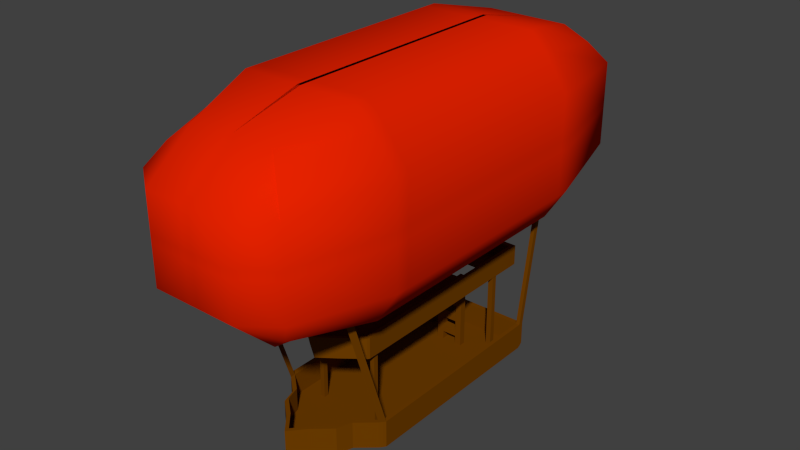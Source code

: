 # Source: BanditZeppelin.blend  (saved by Blender 2.64.0; exported with 4.5.12 LTS)
import bpy
from mathutils import Matrix  # noqa: F401  (used for matrix-valued properties, if any)

bpy.ops.wm.read_factory_settings(use_empty=True)
scene = bpy.context.scene
scene.name = 'Scene'

# ---- collections
col_collection_1 = bpy.data.collections.new('Collection 1'); scene.collection.children.link(col_collection_1)

# ---- materials (node trees are filled in below, after node groups)
mat_zeppelinwood = bpy.data.materials.new('ZeppelinWood')
mat_zeppelinwood.alpha_threshold = 0.0
mat_zeppelinwood.use_transparent_shadow = False
mat_zeppelinwood.diffuse_color = (0.1626, 0.04933, 0.0, 1.0)
mat_zeppelinwood.roughness = 0.5
mat_zeppelinwood.line_color = (0.0, 0.0, 0.0, 1.0)
mat_zeppelinskin = bpy.data.materials.new('ZeppelinSkin')
mat_zeppelinskin.alpha_threshold = 0.0
mat_zeppelinskin.use_transparent_shadow = False
mat_zeppelinskin.roughness = 0.5
mat_zeppelinskin.line_color = (0.0, 0.0, 0.0, 1.0)
mat_banditzep = bpy.data.materials.new('BanditZep')
mat_banditzep.alpha_threshold = 0.0
mat_banditzep.use_transparent_shadow = False
mat_banditzep.diffuse_color = (0.8, 0.01637, 0.0, 1.0)
mat_banditzep.roughness = 0.5
mat_banditzep.line_color = (0.0, 0.0, 0.0, 1.0)

# ---- material node trees

# ---- world
world_world = bpy.data.worlds.new('World'); scene.world = world_world
world_world.color = (0.05088, 0.05088, 0.05088)
world_world.use_sun_shadow = False
world_world.sun_shadow_jitter_overblur = 0.0
world_world.cycles.sampling_method = 'MANUAL'
world_world.cycles.sample_map_resolution = 256

# ---- meshes
me_cube = bpy.data.meshes.new('Cube')
me_cube.from_pydata([(30.31, 107.3, 146.6), (31.24, -90.81, 146.2), (30.56, 110.8, 82.47), (31.16, -93.91, 83.18), (38.23, 66.8, 74.59), (38.23, 7.901, 74.59), (38.23, -51.0, 74.59), (36.76, -98.32, 93.83), (36.76, -98.32, 114.4), (36.76, -98.32, 135.0), (37.85, -51.0, 153.7), (37.85, 7.901, 153.7), (37.85, 66.8, 153.7), (35.64, 117.9, 135.0), (35.64, 117.9, 114.4), (35.64, 117.9, 93.83), (21.02, -89.87, 74.89), (21.02, -85.35, 154.0), (21.02, 105.1, 74.12), (21.02, 101.0, 154.6), (48.29, 66.8, 90.25), (48.29, 66.8, 114.4), (48.29, 66.8, 138.6), (48.29, 7.901, 90.25), (48.29, 7.901, 114.4), (48.29, 7.901, 138.6), (48.29, -51.0, 90.25), (48.29, -51.0, 114.4), (48.29, -51.0, 138.6), (21.02, -109.9, 93.83), (21.02, -109.9, 114.4), (21.02, -109.9, 135.0), (21.02, 125.7, 93.83), (21.02, 125.7, 114.4), (21.02, 125.7, 135.0), (29.16, 66.8, 162.8), (-0.412, 66.8, 162.8), (29.16, 7.901, 162.8), (-0.412, 7.901, 162.8), (29.16, -51.0, 162.8), (-0.412, -51.0, 162.8), (1.253, 66.8, 66.06), (18.72, 66.8, 66.06), (1.253, 7.901, 66.06), (18.72, 7.901, 66.06), (1.253, -51.0, 66.06), (18.72, -51.0, 66.06), (-29.48, 107.3, 145.0), (-29.79, -90.81, 145.3), (-29.13, 110.8, 82.47), (-29.88, -93.91, 82.58), (-37.4, 66.8, 74.59), (-37.4, 7.901, 74.59), (-37.4, -51.0, 74.59), (-35.93, -98.32, 93.83), (-35.93, -98.32, 114.4), (-35.93, -98.32, 135.0), (-37.02, -51.0, 153.7), (-37.02, 7.901, 153.7), (-37.02, 66.8, 153.7), (-34.8, 117.9, 135.0), (-34.8, 117.9, 114.4), (-34.8, 117.9, 93.83), (-20.18, -89.87, 74.89), (0.4161, -89.87, 74.89), (0.4161, -85.35, 154.0), (-20.18, -85.35, 154.0), (0.4161, 105.1, 74.12), (-20.18, 105.1, 74.12), (-20.18, 101.0, 154.6), (0.4161, 101.0, 154.6), (-47.45, 66.8, 90.25), (-47.45, 66.8, 114.4), (-47.45, 66.8, 138.6), (-47.45, 7.901, 90.25), (-47.45, 7.901, 114.4), (-47.45, 7.901, 138.6), (-47.45, -51.0, 90.25), (-47.45, -51.0, 114.4), (-47.45, -51.0, 138.6), (-20.18, -109.9, 93.83), (-20.18, -109.9, 114.4), (-20.18, -109.9, 135.0), (0.4161, -109.9, 93.83), (0.4161, -109.9, 114.4), (0.4161, -109.9, 135.0), (0.4161, 125.7, 93.83), (0.4161, 125.7, 114.4), (0.4161, 125.7, 135.0), (-20.18, 125.7, 93.83), (-20.18, 125.7, 114.4), (-20.18, 125.7, 135.0), (-28.32, 66.8, 162.8), (1.244, 66.8, 162.8), (-28.32, 7.901, 162.8), (1.244, 7.901, 162.8), (-28.32, -51.0, 162.8), (1.244, -51.0, 162.8), (1.423, 66.8, 66.06), (-17.89, 66.8, 66.06), (1.423, 7.901, 66.06), (-17.89, 7.901, 66.06), (1.423, -51.0, 66.06), (-17.89, -51.0, 66.06), (-18.48, -34.56, 39.33), (-19.11, 43.57, 39.33), (18.35, 43.57, 39.33), (17.73, -34.56, 39.33), (-18.48, -34.56, 41.33), (-19.11, 43.57, 41.33), (18.35, 43.57, 41.33), (17.73, -34.56, 41.33), (-8.539, 43.57, 41.33), (7.783, 43.57, 41.33), (7.783, 43.57, 39.33), (-8.539, 43.57, 39.33), (7.783, -42.07, 41.33), (-8.539, -42.07, 41.33), (-8.539, -42.07, 39.33), (7.783, -42.07, 39.33), (-0.3781, 43.57, 41.33), (-0.3781, 43.57, 39.33), (-0.3781, -48.02, 41.33), (-0.3781, -48.02, 39.33), (18.35, 74.01, 41.33), (-19.11, 74.01, 41.33), (18.35, 74.01, 39.33), (-19.11, 74.01, 39.33), (-19.11, 58.79, 39.33), (-8.539, 58.79, 39.33), (-19.11, 58.79, 41.33), (-8.539, 58.79, 41.33), (18.35, 58.79, 41.33), (18.35, 58.79, 39.33), (7.783, 58.79, 39.33), (7.783, 58.79, 41.33), (-8.539, 74.01, 39.33), (7.783, 74.01, 39.33), (7.783, 74.01, 41.33), (-8.539, 74.01, 41.33), (9.127, 58.79, 39.33), (9.127, 58.79, 41.33), (9.127, 74.01, 39.33), (9.127, 74.01, 41.33), (16.37, 43.57, 41.33), (16.37, -35.4, 39.33), (16.37, 43.57, 39.33), (16.37, -35.4, 41.33), (16.37, 74.01, 41.33), (16.37, 58.79, 41.33), (16.37, 58.79, 39.33), (16.37, 74.01, 39.33), (18.35, 71.61, 41.33), (7.783, 71.61, 39.33), (-17.13, 71.68, 41.33), (-17.13, 71.68, 39.33), (-17.13, 74.01, 39.33), (-17.13, 58.79, 41.33), (-17.13, 58.79, 39.33), (-17.13, 74.01, 41.33), (16.37, 71.61, 41.33), (16.37, 71.61, 39.33), (-8.539, -40.12, 41.33), (7.783, -40.12, 41.33), (7.783, -40.12, 39.33), (-8.539, -40.12, 39.33), (-8.539, 71.68, 39.33), (-19.11, 71.68, 41.33), (9.127, 71.68, 41.33), (9.127, 71.68, 39.33), (18.35, -33.44, 39.33), (18.35, -33.44, 41.33), (-19.11, -33.44, 39.33), (-19.11, -33.44, 41.33), (16.37, -33.44, 41.33), (16.37, -33.44, 39.33), (-0.3781, -46.06, 41.33), (-0.3781, -46.06, 39.33), (7.783, 71.61, 41.33), (18.35, 71.61, 39.33), (-8.539, 71.68, 41.33), (-19.11, 71.68, 39.33), (-17.13, -35.4, 39.33), (-17.13, 43.57, 41.33), (-17.13, -35.4, 41.33), (-17.13, 43.57, 39.33), (-17.13, -33.44, 39.33), (-17.13, -33.44, 41.33), (-18.48, -34.56, 49.62), (-19.11, 43.57, 49.62), (18.35, 43.57, 49.62), (17.73, -34.56, 49.62), (7.783, -42.07, 49.62), (-8.539, -42.07, 49.62), (-0.3781, -48.02, 49.62), (18.35, 74.01, 49.62), (-19.11, 74.01, 49.62), (-19.11, 58.79, 49.62), (18.35, 58.79, 49.62), (7.783, 74.01, 49.62), (-8.539, 74.01, 49.62), (9.127, 74.01, 49.62), (16.37, 43.57, 49.62), (16.37, -35.4, 49.62), (16.37, 74.01, 49.62), (16.37, 58.79, 49.62), (18.35, 71.61, 49.62), (-17.13, 71.68, 49.62), (-17.13, 58.79, 49.62), (-17.13, 74.01, 49.62), (16.37, 71.61, 49.62), (-8.539, -40.12, 49.62), (7.783, -40.12, 49.62), (-19.11, 71.68, 49.62), (9.127, 71.68, 49.62), (18.35, -33.44, 49.62), (-19.11, -33.44, 49.62), (16.37, -33.44, 49.62), (-0.3781, -46.06, 49.62), (7.783, 71.61, 49.62), (-8.539, 71.68, 49.62), (-17.13, 43.57, 49.62), (-17.13, -35.4, 49.62), (-17.13, -33.44, 49.62), (26.73, -35.28, -1.0), (26.73, -35.28, 1.0), (26.73, 65.42, 1.0), (26.73, 65.42, -1.0), (-1.335e-05, -68.03, 1.0), (7.629e-06, 68.03, 1.0), (-1.907e-06, -68.03, -1.0), (5.722e-06, 66.77, -0.2689), (28.73, 66.77, -0.2689), (27.79, -36.62, -1.0), (-27.44, -36.59, -1.0), (-28.73, 66.77, -0.2689), (28.73, 68.03, 1.0), (27.79, -36.62, 1.0), (-27.44, -36.59, 1.0), (-28.73, 68.03, 1.0), (-28.73, 65.42, -1.0), (-28.73, -35.28, -1.0), (28.73, -35.28, -1.0), (28.73, 65.42, -1.0), (-28.73, 65.42, 1.0), (-28.73, -35.28, 1.0), (28.73, -35.28, 1.0), (28.73, 65.42, 1.0), (26.73, 66.77, -0.2689), (26.73, -37.88, -1.0), (26.73, 68.03, 1.0), (26.73, -37.88, 1.0), (3.179e-06, 65.42, -1.0), (6.358e-07, -65.42, -1.0), (-6.358e-06, -65.42, 1.0), (6.358e-07, 65.42, 1.0), (-26.11, -37.88, 1.0), (-26.11, 68.03, 1.0), (-26.11, -37.88, -1.0), (-26.11, 66.77, -0.2689), (-26.11, -35.28, 1.0), (-26.11, -35.28, -1.0), (-26.11, 65.42, -1.0), (-26.11, 65.42, 1.0), (-28.73, 6.866e-05, -1.0), (28.73, -1.526e-05, -1.0), (-28.73, 3.815e-05, 1.0), (28.73, -0.0001221, 1.0), (1.907e-06, 4.578e-05, -1.0), (-2.861e-06, -2.289e-05, 1.0), (26.73, -0.0001144, 1.0), (26.73, -7.629e-06, -1.0), (-26.11, 3.052e-05, 1.0), (-26.11, 6.104e-05, -1.0), (-26.11, 3.052e-05, 12.48), (26.73, -0.0001144, 12.48), (28.73, -0.0001221, 12.48), (-28.73, 3.815e-05, 12.48), (-26.11, 65.42, 12.48), (-26.11, -35.28, 12.48), (-26.11, 68.03, 12.48), (-26.11, -37.88, 12.48), (28.73, 65.42, 12.48), (28.73, -35.28, 12.48), (-28.73, -35.28, 12.48), (-28.73, 65.42, 12.48), (-28.73, 68.03, 12.48), (-27.44, -36.59, 12.48), (27.79, -36.62, 12.48), (28.73, 68.03, 12.48), (7.629e-06, 68.03, 12.48), (-1.335e-05, -68.03, 12.48), (26.73, 65.42, 12.48), (26.73, -35.28, 12.48), (6.358e-07, 65.42, 12.48), (-6.358e-06, -65.42, 12.48), (26.73, -37.88, 12.48), (26.73, 68.03, 12.48), (28.73, 38.67, -1.0), (28.73, 49.53, -1.0), (28.73, 38.67, 1.0), (28.73, 49.53, 1.0), (-1.699e-06, 46.26, 1.0), (-5.364e-07, 49.53, 1.0), (26.73, 38.67, -1.0), (26.73, 49.53, -1.0), (-26.11, 38.67, -1.0), (-26.11, 49.53, -1.0), (-28.73, 38.67, -1.0), (-28.73, 49.53, -1.0), (-28.73, 38.67, 1.0), (-28.73, 49.53, 1.0), (2.325e-06, 38.67, -1.0), (2.757e-06, 49.53, -1.0), (26.73, 38.67, 1.0), (26.73, 49.53, 1.0), (-26.11, 38.67, 1.0), (-26.11, 49.53, 1.0), (-28.73, 38.67, 12.48), (-28.73, 49.53, 12.48), (28.73, 38.67, 12.48), (28.73, 49.53, 12.48), (-26.11, 38.67, 12.48), (-26.11, 49.53, 12.48), (26.73, 38.67, 12.48), (26.73, 49.53, 12.48), (-6.847, 65.42, 1.0), (-6.847, -57.52, 1.0), (-6.847, -60.12, 1.0), (-6.847, -60.12, -1.0), (-6.847, 66.77, -0.2689), (-6.847, 68.03, 1.0), (-6.847, 65.42, -1.0), (-6.847, -57.52, -1.0), (-6.847, -8.885e-06, 1.0), (-6.847, 4.978e-05, -1.0), (-6.847, -57.52, 12.48), (-6.847, 65.42, 12.48), (-6.847, 68.03, 12.48), (-6.847, -60.12, 12.48), (-6.847, 49.53, 1.0), (-6.847, 46.26, 1.0), (-6.847, 49.53, -1.0), (-6.847, 38.67, -1.0), (7.06, -60.06, -1.0), (7.06, -60.06, 1.0), (7.06, 68.03, 1.0), (7.06, 66.77, -0.2689), (7.06, 46.26, 1.0), (7.06, 49.53, 1.0), (7.06, -60.06, 12.48), (7.06, 68.03, 12.48), (7.06, 65.42, 1.0), (7.06, -57.46, 1.0), (7.06, 65.42, -1.0), (7.06, -57.46, -1.0), (7.06, 65.42, 12.48), (7.06, -57.46, 12.48), (7.06, 3.167e-05, -1.0), (7.06, -4.707e-05, 1.0), (7.06, 38.67, -1.0), (7.06, 49.53, -1.0), (3.887, 66.77, -0.2689), (3.887, 68.03, 1.0), (3.887, -63.64, 1.0), (3.887, -63.64, -1.0), (3.887, -61.04, -1.0), (3.887, 65.42, -1.0), (3.887, -61.04, 1.0), (3.887, 65.42, 1.0), (3.887, 3.801e-05, -1.0), (3.887, -61.04, 12.48), (3.887, 65.42, 12.48), (3.887, 68.03, 12.48), (3.887, -63.64, 12.48), (3.887, 49.53, -1.0), (3.887, 38.67, -1.0), (3.887, 46.26, 1.0), (3.887, 49.53, 1.0), (3.887, -3.62e-05, 1.0), (-3.424, 65.42, 1.0), (-3.424, -61.47, 1.0), (-3.424, -64.07, 1.0), (-3.424, -64.07, -1.0), (-3.424, 66.77, -0.2689), (-3.424, 68.03, 1.0), (-3.424, 65.42, -1.0), (-3.424, -61.47, -1.0), (-3.424, -1.589e-05, 1.0), (-3.424, -61.47, 12.48), (-3.424, 65.42, 12.48), (-3.424, 68.03, 12.48), (-3.424, -64.07, 12.48), (-3.424, 49.53, 1.0), (-3.424, 46.26, 1.0), (-3.424, 4.778e-05, -1.0), (-3.424, 49.53, -1.0), (-3.424, 38.67, -1.0), (3.887, 46.26, 22.29), (3.887, 46.26, 26.55), (3.887, 46.26, 30.81), (3.887, 46.26, 35.07), (-3.424, 49.53, 22.29), (-3.424, 49.53, 26.55), (-3.424, 49.53, 30.81), (-3.424, 49.53, 35.07), (7.06, 46.26, 18.03), (7.06, 46.26, 13.77), (7.06, 46.26, 9.516), (7.06, 46.26, 5.258), (4.339, 46.36, 26.55), (4.339, 46.36, 22.29), (4.339, 49.35, 26.55), (4.339, 49.35, 22.29), (7.06, 49.53, 35.07), (7.06, 49.53, 30.81), (7.06, 49.53, 26.55), (7.06, 49.53, 22.29), (-6.847, 46.26, 18.03), (-6.847, 46.26, 13.77), (-6.847, 46.26, 9.516), (-6.847, 46.26, 5.258), (7.06, 49.53, 18.03), (7.06, 49.53, 13.77), (7.06, 49.53, 9.516), (7.06, 49.53, 5.258), (7.06, 46.26, 35.07), (7.06, 46.26, 30.81), (7.06, 46.26, 26.55), (7.06, 46.26, 22.29), (-3.424, 46.26, 39.32), (-3.424, 49.53, 39.32), (3.887, 49.53, 39.32), (3.887, 46.26, 39.32), (3.887, 49.53, 22.29), (3.887, 49.53, 26.55), (3.887, 49.53, 30.81), (3.887, 49.53, 35.07), (3.887, 46.26, 5.258), (3.887, 46.26, 9.516), (3.887, 46.26, 13.77), (3.887, 46.26, 18.03), (-6.847, 46.26, 35.07), (-6.847, 46.26, 30.81), (-6.847, 46.26, 26.55), (-6.847, 46.26, 22.29), (-6.847, 49.53, 22.29), (-6.847, 49.53, 26.55), (-6.847, 49.53, 30.81), (-6.847, 49.53, 35.07), (-6.847, 49.53, 5.258), (-6.847, 49.53, 9.516), (-6.847, 49.53, 13.77), (-6.847, 49.53, 18.03), (3.887, 49.53, 5.258), (3.887, 49.53, 9.516), (3.887, 49.53, 13.77), (3.887, 49.53, 18.03), (5.162, 49.35, 9.516), (5.162, 49.35, 5.258), (5.162, 46.36, 9.516), (5.162, 46.36, 5.258), (5.049, 46.36, 35.07), (5.049, 46.36, 30.81), (5.049, 49.35, 35.07), (5.049, 49.35, 30.81), (-3.424, 46.26, 22.29), (-3.424, 46.26, 26.55), (-3.424, 46.26, 30.81), (-3.424, 46.26, 35.07), (-3.424, 46.26, 5.258), (-3.424, 46.26, 9.516), (-3.424, 46.26, 13.77), (-3.424, 46.26, 18.03), (7.06, 49.53, 39.32), (7.06, 46.26, 39.32), (-6.847, 46.26, 39.32), (-6.847, 49.53, 39.32), (-3.424, 49.53, 5.258), (-3.424, 49.53, 9.516), (-3.424, 49.53, 13.77), (-3.424, 49.53, 18.03), (4.402, 49.35, 18.03), (4.402, 49.35, 13.77), (4.402, 46.36, 18.03), (4.402, 46.36, 13.77), (-26.11, -56.2, 75.99), (-26.11, -58.8, 75.99), (28.73, -56.2, 75.99), (-28.73, -56.2, 75.99), (-27.44, -57.51, 75.99), (27.79, -57.55, 75.99), (26.73, -56.2, 75.99), (26.73, -58.8, 75.99), (-26.11, 76.63, 76.61), (-26.11, 79.23, 76.61), (28.73, 76.63, 76.61), (-28.73, 76.63, 76.61), (-28.73, 79.23, 76.61), (28.73, 79.23, 76.61), (26.73, 76.63, 76.61), (26.73, 79.23, 76.61), (13.51, 58.79, 41.33), (10.65, 58.79, 41.33), (13.51, 58.79, 39.33), (10.65, 58.79, 39.33), (13.51, 43.57, 41.33), (10.65, 43.57, 41.33), (13.51, -37.62, 39.33), (10.65, -39.84, 39.33), (13.51, 43.57, 39.33), (10.65, 43.57, 39.33), (13.51, -37.62, 41.33), (10.65, -39.84, 41.33), (13.51, 74.01, 41.33), (10.65, 74.01, 41.33), (13.51, 74.01, 39.33), (10.65, 74.01, 39.33), (13.51, -35.67, 41.33), (10.65, -37.89, 41.33), (10.65, -37.89, 39.33), (13.51, -35.67, 39.33), (13.51, 71.61, 41.33), (10.65, 71.61, 41.33), (13.51, 71.61, 39.33), (10.65, 71.61, 39.33), (13.51, -37.62, 49.62), (10.65, -39.84, 49.62), (13.51, 74.01, 49.62), (10.65, 74.01, 49.62), (13.51, -35.67, 49.62), (10.65, -37.89, 49.62), (13.51, 71.61, 49.62), (10.65, 71.61, 49.62), (-19.11, -27.83, 41.33), (-19.11, -25.47, 41.33), (18.35, -27.83, 39.33), (18.35, -25.47, 39.33), (-17.13, -25.47, 39.33), (-17.13, -27.83, 39.33), (-8.539, -28.23, 41.33), (-8.539, -25.67, 41.33), (7.783, -28.23, 39.33), (7.783, -25.67, 39.33), (-8.539, -28.23, 39.33), (-8.539, -25.67, 39.33), (7.783, -28.23, 41.33), (7.783, -25.67, 41.33), (-19.11, -27.83, 39.33), (-19.11, -25.47, 39.33), (18.35, -27.83, 41.33), (18.35, -25.47, 41.33), (16.37, -27.83, 41.33), (16.37, -25.47, 41.33), (-0.3781, -28.6, 41.33), (-0.3781, -25.85, 41.33), (-0.3781, -28.6, 39.33), (-0.3781, -25.85, 39.33), (15.66, -27.83, 39.33), (15.66, -25.47, 39.33), (-17.13, -25.47, 41.33), (-17.13, -27.83, 41.33), (-19.11, -27.83, 49.62), (-19.11, -25.47, 49.62), (18.35, -27.83, 49.62), (18.35, -25.47, 49.62), (16.37, -27.83, 49.62), (16.37, -25.47, 49.62), (-17.13, -25.47, 49.62), (-17.13, -27.83, 49.62), (13.51, -25.53, 41.33), (13.51, -27.96, 41.33), (10.65, -25.6, 41.33), (10.65, -28.1, 41.33), (10.65, -25.6, 39.33), (10.65, -28.1, 39.33), (13.51, -25.53, 39.33), (13.51, -27.96, 39.33), (-14.82, 58.79, 41.33), (-14.82, 58.79, 39.33), (-14.82, -35.24, 39.33), (-14.82, 71.68, 41.33), (-14.82, 71.68, 39.33), (-14.82, 74.01, 41.33), (-14.82, 74.01, 39.33), (-14.82, -37.19, 39.33), (-14.82, -37.19, 41.33), (-14.82, 43.57, 39.33), (-14.82, 43.57, 41.33), (-14.82, -35.24, 41.33), (-14.82, 71.68, 49.62), (-14.82, 74.01, 49.62), (-14.82, -37.19, 49.62), (-14.82, -35.24, 49.62), (-14.82, -27.94, 39.33), (-14.82, -25.52, 39.33), (-14.82, -27.94, 41.33), (-14.82, -25.52, 41.33), (15.66, -25.47, 0.0617), (15.66, -27.83, 0.0617), (-17.13, -27.83, 0.0617), (-17.13, -25.47, 0.0617), (-14.82, -25.52, 0.0617), (-14.82, -27.94, 0.0617), (13.51, -27.96, 0.0617), (13.51, -25.53, 0.0617), (15.59, -6.866e-05, 1.0), (18.21, -9.155e-05, 1.0), (15.59, 49.53, 1.0), (18.21, 49.53, 1.0), (15.59, 43.73, 1.0), (18.21, 41.2, 1.0), (15.59, -52.67, -1.0), (18.21, -45.27, -1.0), (15.59, 68.03, 1.0), (18.21, 68.03, 1.0), (15.59, 66.77, -0.2689), (18.21, 66.77, -0.2689), (15.59, -52.67, 1.0), (18.21, -45.27, 1.0), (15.59, -52.67, 12.48), (18.21, -45.27, 12.48), (15.59, 68.03, 12.48), (18.21, 68.03, 12.48), (15.59, 65.42, 1.0), (18.21, 65.42, 1.0), (15.59, 65.42, -1.0), (18.21, 65.42, -1.0), (15.59, -50.07, -1.0), (18.21, -42.67, -1.0), (15.59, -50.07, 1.0), (18.21, -42.67, 1.0), (15.59, 65.42, 12.48), (18.21, 65.42, 12.48), (15.59, 1.907e-05, -1.0), (18.21, 5.722e-06, -1.0), (15.59, -50.07, 12.48), (18.21, -42.67, 12.48), (15.59, 38.67, -1.0), (18.21, 38.67, -1.0), (15.59, 49.53, -1.0), (18.21, 49.53, -1.0), (28.73, 56.15, -1.0), (28.73, 58.81, -1.0), (28.73, 56.15, 1.0), (28.73, 58.81, 1.0), (-2.384e-07, 56.15, 1.0), (2.384e-07, 58.81, 1.0), (26.73, 56.15, -1.0), (26.73, 58.81, -1.0), (-26.11, 56.15, -1.0), (-26.11, 58.81, -1.0), (-28.73, 56.15, -1.0), (-28.73, 58.81, -1.0), (-28.73, 56.15, 1.0), (-28.73, 58.81, 1.0), (2.861e-06, 56.15, -1.0), (3.099e-06, 58.81, -1.0), (26.73, 56.15, 1.0), (26.73, 58.81, 1.0), (-26.11, 56.15, 1.0), (-26.11, 58.81, 1.0), (-28.73, 56.15, 12.48), (-28.73, 58.81, 12.48), (28.73, 56.15, 12.48), (28.73, 58.81, 12.48), (-26.11, 56.15, 12.48), (-26.11, 58.81, 12.48), (26.73, 56.15, 12.48), (26.73, 58.81, 12.48), (-6.847, 58.81, 1.0), (-6.847, 56.15, 1.0), (-6.847, 56.15, -1.0), (-6.847, 58.81, -1.0), (7.06, 58.81, 1.0), (7.06, 56.15, 1.0), (7.06, 56.15, -1.0), (7.06, 58.81, -1.0), (3.887, 58.81, 1.0), (3.887, 56.15, 1.0), (3.887, 56.15, -1.0), (3.887, 58.81, -1.0), (-3.424, 58.81, 1.0), (-3.424, 56.15, 1.0), (-3.424, 56.15, -1.0), (-3.424, 58.81, -1.0), (18.21, 56.15, -1.0), (18.21, 58.81, -1.0), (15.59, 56.15, -1.0), (15.59, 58.81, -1.0), (18.21, 58.81, 1.0), (18.21, 56.15, 1.0), (15.59, 58.81, 1.0), (15.59, 56.15, 1.0), (-15.32, 5.341e-05, -1.0), (-17.64, 5.722e-05, -1.0), (-15.32, 49.53, -1.0), (-17.64, 49.53, -1.0), (-15.32, 38.67, -1.0), (-17.64, 38.67, -1.0), (-15.32, 65.42, 1.0), (-17.64, 65.42, 1.0), (-15.32, -50.11, 1.0), (-17.64, -42.69, 1.0), (-15.32, -52.71, 1.0), (-17.64, -45.29, 1.0), (-15.32, -52.71, -1.0), (-17.64, -45.29, -1.0), (-15.32, 66.77, -0.2689), (-17.64, 66.77, -0.2689), (-15.32, 68.03, 1.0), (-17.64, 68.03, 1.0), (-15.32, 65.42, -1.0), (-17.64, 65.42, -1.0), (-15.32, -50.11, -1.0), (-17.64, -42.69, -1.0), (-15.32, 3.815e-06, 1.0), (-17.64, 1.717e-05, 1.0), (-15.32, -50.11, 12.48), (-17.64, -42.69, 12.48), (-15.32, 65.42, 12.48), (-17.64, 65.42, 12.48), (-15.32, 68.03, 12.48), (-17.64, 68.03, 12.48), (-15.32, -52.71, 12.48), (-17.64, -45.29, 12.48), (-15.32, 49.53, 1.0), (-17.64, 49.53, 1.0), (-15.32, 43.73, 1.0), (-17.64, 41.2, 1.0), (-17.64, 58.81, 1.0), (-15.32, 58.81, 1.0), (-17.64, 56.15, 1.0), (-15.32, 56.15, 1.0), (-15.32, 58.81, -1.0), (-17.64, 58.81, -1.0), (-15.32, 56.15, -1.0), (-17.64, 56.15, -1.0), (18.21, 58.81, 40.65), (18.21, 56.15, 40.65), (15.59, 58.81, 40.65), (15.59, 56.15, 40.65), (-17.64, 58.81, 40.65), (-15.32, 58.81, 40.65), (-17.64, 56.15, 40.65), (-15.32, 56.15, 40.65), (38.23, -44.66, 74.59), (37.85, -44.66, 153.7), (48.29, -44.66, 90.25), (48.29, -44.66, 114.4), (48.29, -44.66, 138.6), (29.16, -44.66, 162.8), (-0.412, -44.66, 162.8), (1.253, -44.66, 66.06), (18.72, -44.66, 66.06), (18.72, 60.87, 66.06), (1.253, 60.87, 66.06), (-0.412, 60.87, 162.8), (29.16, 60.87, 162.8), (48.29, 60.87, 138.6), (48.29, 60.87, 114.4), (48.29, 60.87, 90.25), (37.85, 60.87, 153.7), (38.23, 60.87, 74.59), (36.76, -98.32, 112.6), (35.64, 117.9, 112.6), (48.29, 66.8, 111.7), (48.29, 7.901, 111.7), (48.29, -51.0, 111.7), (21.02, -109.9, 112.6), (0.4161, -109.9, 112.6), (0.4161, 125.7, 112.6), (21.02, 125.7, 112.6), (-35.93, -98.32, 112.6), (-34.8, 117.9, 112.6), (-47.45, 66.8, 111.7), (-47.45, 7.901, 111.7), (-47.45, -51.0, 111.7), (-20.18, -109.9, 112.6), (-20.18, 125.7, 112.6), (48.29, -44.66, 111.7), (48.29, 60.87, 111.7), (48.29, 60.87, 116.7), (48.29, -44.66, 116.7), (-20.18, 125.7, 116.4), (-20.18, -109.9, 116.4), (-47.45, -51.0, 116.7), (-47.45, 7.901, 116.7), (0.4161, 125.7, 116.4), (0.4161, -109.9, 116.4), (21.02, -109.9, 116.4), (48.29, -51.0, 116.7), (-47.45, 66.8, 116.7), (-34.8, 117.9, 116.4), (-35.93, -98.32, 116.4), (21.02, 125.7, 116.4), (48.29, 7.901, 116.7), (48.29, 66.8, 116.7), (35.64, 117.9, 116.4), (36.76, -98.32, 116.4), (-37.4, 60.74, 74.59), (-37.02, 60.74, 153.7), (-47.45, 60.74, 90.25), (-47.45, 60.74, 114.4), (-47.45, 60.74, 138.6), (-28.32, 60.74, 162.8), (1.244, 60.74, 162.8), (1.423, 60.74, 66.06), (-17.89, 60.74, 66.06), (-47.45, 60.74, 111.7), (-47.45, 60.74, 116.7), (-37.4, -44.71, 74.59), (-37.02, -44.71, 153.7), (-47.45, -44.71, 90.25), (-47.45, -44.71, 114.4), (-47.45, -44.71, 138.6), (-28.32, -44.71, 162.8), (1.244, -44.71, 162.8), (1.423, -44.71, 66.06), (-17.89, -44.71, 66.06), (-47.45, -44.71, 111.7), (-47.45, -44.71, 116.7), (2.793, -89.87, 74.89), (2.793, -85.35, 154.0), (2.793, 105.1, 74.12), (2.793, 101.0, 154.6), (2.793, -109.9, 93.83), (2.793, -109.9, 114.4), (2.793, -109.9, 135.0), (2.793, 125.7, 93.83), (2.793, 125.7, 114.4), (2.793, 125.7, 135.0), (3.0, 66.8, 162.8), (3.0, 7.901, 162.8), (3.0, -51.0, 162.8), (2.084, 66.8, 66.06), (2.084, 7.901, 66.06), (2.084, -51.0, 66.06), (3.0, -44.66, 162.8), (2.084, -44.66, 66.06), (3.0, 60.87, 162.8), (2.084, 60.87, 66.06), (2.793, -109.9, 112.6), (2.793, 125.7, 112.6), (2.793, -109.9, 116.4), (2.793, 125.7, 116.4), (-1.534, -44.71, 66.06), (-1.713, -44.71, 162.8), (-1.534, 60.74, 66.06), (-1.713, 60.74, 162.8), (-1.644, -109.9, 116.4), (-1.644, 125.7, 116.4), (-1.644, 125.7, 112.6), (-1.644, -109.9, 112.6), (-1.644, 101.0, 154.6), (-1.644, 105.1, 74.12), (-1.644, -85.35, 154.0), (-1.644, -89.87, 74.89), (-1.644, 125.7, 93.83), (-1.644, -109.9, 135.0), (-1.644, -109.9, 114.4), (-1.644, -109.9, 93.83), (-1.534, -51.0, 66.06), (-1.534, 7.901, 66.06), (-1.534, 66.8, 66.06), (-1.713, -51.0, 162.8), (-1.713, 7.901, 162.8), (-1.713, 66.8, 162.8), (-1.644, 125.7, 135.0), (-1.644, 125.7, 114.4)], [], [(28, 10, 1, 9), (34, 19, 0, 13), (46, 6, 3, 16), (13, 0, 12, 22), (759, 762, 11, 25), (750, 747, 10, 28), (2, 15, 20, 4), (765, 14, 21, 766), (798, 13, 22, 797), (763, 761, 23, 5), (781, 760, 24, 767), (782, 759, 25, 796), (746, 748, 26, 6), (780, 749, 27, 768), (783, 750, 28, 791), (6, 26, 7, 3), (768, 27, 8, 764), (791, 28, 9, 799), (9, 1, 17, 31), (828, 823, 65, 85), (3, 7, 29, 16), (764, 8, 30, 769), (799, 9, 31, 790), (822, 826, 83, 64), (842, 827, 84, 770), (844, 828, 85, 789), (831, 825, 19, 34), (824, 829, 32, 18), (843, 830, 33, 772), (845, 831, 34, 795), (18, 32, 15, 2), (772, 33, 14, 765), (795, 34, 13, 798), (0, 19, 35, 12), (825, 70, 36, 832), (762, 758, 37, 11), (840, 757, 38, 833), (747, 751, 39, 10), (838, 752, 40, 834), (10, 39, 17, 1), (834, 40, 65, 823), (18, 2, 4, 42), (755, 763, 5, 44), (754, 746, 6, 46), (824, 18, 42, 835), (841, 755, 44, 836), (839, 754, 46, 837), (837, 46, 16, 822), (79, 56, 48, 57), (91, 60, 47, 69), (103, 63, 50, 53), (60, 73, 59, 47), (804, 76, 58, 801), (815, 79, 57, 812), (49, 51, 71, 62), (774, 775, 72, 61), (793, 792, 73, 60), (800, 52, 74, 802), (809, 776, 75, 803), (810, 787, 76, 804), (811, 53, 77, 813), (820, 777, 78, 814), (821, 786, 79, 815), (53, 50, 54, 77), (777, 773, 55, 78), (786, 794, 56, 79), (56, 82, 66, 48), (859, 85, 65, 856), (50, 63, 80, 54), (773, 778, 81, 55), (794, 785, 82, 56), (857, 64, 83, 861), (853, 770, 84, 860), (850, 789, 85, 859), (868, 91, 69, 854), (855, 68, 89, 858), (852, 779, 90, 869), (851, 784, 91, 868), (68, 49, 62, 89), (779, 774, 61, 90), (784, 793, 60, 91), (47, 59, 92, 69), (854, 867, 93, 70), (801, 58, 94, 805), (849, 866, 95, 806), (812, 57, 96, 816), (847, 865, 97, 817), (57, 48, 66, 96), (865, 856, 65, 97), (68, 99, 51, 49), (808, 101, 52, 800), (819, 103, 53, 811), (855, 864, 99, 68), (848, 863, 101, 808), (846, 862, 103, 819), (862, 857, 63, 103), (535, 109, 105, 549), (152, 179, 126, 124), (171, 111, 107, 170), (184, 108, 104, 182), (559, 146, 106, 537), (515, 138, 199, 529), (167, 130, 197, 213), (120, 113, 114, 121), (513, 116, 119, 509), (122, 117, 118, 123), (595, 587, 115, 545), (557, 121, 114, 543), (572, 507, 113, 547), (555, 120, 112, 541), (112, 120, 121, 115), (116, 122, 123, 119), (545, 115, 121, 557), (547, 113, 120, 555), (148, 124, 126, 151), (130, 128, 105, 109), (150, 133, 106, 146), (155, 181, 127, 156), (173, 108, 188, 216), (583, 139, 136, 584), (135, 134, 114, 113), (140, 141, 131, 129), (519, 163, 212, 531), (167, 181, 128, 130), (185, 105, 128, 158), (112, 115, 129, 131), (147, 111, 191, 203), (161, 179, 133, 150), (110, 106, 133, 132), (533, 219, 178, 523), (168, 169, 142, 143), (178, 153, 134, 135), (166, 136, 142, 169), (143, 142, 136, 139), (576, 510, 146, 559), (111, 147, 145, 107), (569, 223, 187, 561), (514, 148, 151, 516), (504, 150, 146, 510), (130, 109, 189, 197), (506, 144, 149, 502), (524, 161, 150, 504), (597, 588, 183, 560), (118, 165, 177, 123), (508, 521, 175, 145), (581, 180, 220, 590), (585, 580, 165, 118), (207, 208, 157, 154), (204, 195, 124, 148), (591, 200, 139, 583), (550, 171, 170, 536), (125, 127, 181, 167), (219, 199, 138, 178), (551, 110, 190, 565), (123, 177, 164, 119), (581, 154, 157, 578), (108, 173, 172, 104), (145, 175, 170, 107), (549, 105, 185, 538), (125, 159, 156, 127), (198, 190, 110, 132), (587, 185, 158, 579), (159, 125, 196, 209), (132, 133, 179, 152), (516, 151, 161, 524), (158, 128, 181, 155), (582, 155, 156, 584), (502, 149, 160, 522), (141, 140, 169, 168), (104, 172, 186, 182), (586, 184, 182, 585), (578, 157, 183, 588), (160, 149, 205, 210), (141, 168, 180, 131), (579, 158, 155, 582), (129, 166, 169, 140), (138, 137, 153, 178), (151, 126, 179, 161), (568, 221, 189, 563), (208, 197, 189, 221), (210, 206, 195, 204), (207, 213, 197, 208), (202, 190, 198, 205), (214, 201, 200, 220), (565, 190, 202, 567), (532, 210, 204, 528), (222, 223, 216, 188), (191, 215, 217, 203), (192, 212, 218, 194), (527, 531, 212, 192), (209, 196, 213, 207), (194, 218, 211, 193), (205, 198, 206, 210), (592, 593, 223, 222), (591, 209, 207, 590), (586, 117, 193, 592), (208, 221, 183, 157), (593, 211, 162, 589), (176, 162, 211, 218), (202, 205, 149, 144), (563, 189, 109, 535), (214, 220, 180, 168), (567, 202, 144, 553), (222, 188, 108, 184), (206, 198, 132, 152), (200, 201, 143, 139), (527, 192, 116, 513), (215, 191, 111, 171), (152, 124, 195, 206), (194, 193, 117, 122), (163, 176, 218, 212), (168, 143, 201, 214), (213, 196, 125, 167), (122, 116, 192, 194), (379, 269, 254, 368), (259, 262, 240, 235), (363, 362, 231, 229), (365, 364, 228, 230), (266, 245, 284, 277), (366, 365, 230, 253), (261, 258, 234, 241), (274, 279, 260, 272), (242, 246, 237, 233), (258, 256, 238, 234), (240, 244, 239, 235), (257, 259, 235, 239), (663, 285, 244, 655), (362, 367, 252, 231), (273, 261, 241, 264), (370, 366, 253, 268), (372, 294, 255, 369), (270, 225, 293, 275), (232, 236, 247, 243), (265, 267, 246, 242), (234, 238, 245, 241), (653, 655, 244, 240), (257, 239, 286, 280), (236, 232, 248, 250), (233, 237, 251, 249), (391, 290, 229, 385), (242, 233, 249, 224), (232, 243, 227, 248), (265, 242, 224, 271), (380, 255, 294, 390), (717, 272, 260, 703), (669, 292, 226, 659), (283, 288, 237, 246), (715, 707, 258, 261), (711, 709, 259, 257), (707, 705, 256, 258), (709, 713, 262, 259), (695, 715, 261, 273), (377, 302, 269, 379), (306, 273, 264, 308), (376, 370, 268, 312), (374, 291, 228, 364), (298, 300, 267, 265), (241, 245, 266, 264), (245, 238, 287, 284), (298, 265, 271, 304), (729, 316, 272, 717), (699, 695, 273, 306), (276, 275, 293, 283), (285, 286, 239, 244), (373, 290, 294, 372), (280, 286, 498, 495), (320, 324, 275, 276), (661, 263, 278, 667), (495, 494, 278, 280), (645, 247, 282, 665), (382, 228, 291, 392), (284, 287, 490, 489), (371, 295, 291, 374), (322, 318, 277, 274), (389, 295, 254, 381), (276, 283, 246, 267), (274, 277, 284, 279), (719, 279, 281, 725), (492, 488, 283, 293), (723, 280, 278, 721), (281, 287, 238, 256), (251, 237, 288, 296), (247, 236, 289, 282), (363, 229, 290, 373), (368, 254, 295, 371), (297, 289, 236, 250), (277, 318, 310, 266), (318, 319, 311, 310), (264, 266, 310, 308), (308, 310, 311, 309), (275, 324, 314, 270), (324, 325, 315, 314), (679, 646, 303, 378), (378, 303, 302, 377), (650, 307, 309, 652), (307, 306, 308, 309), (680, 375, 313, 656), (375, 376, 312, 313), (642, 644, 301, 299), (299, 301, 300, 298), (642, 299, 305, 648), (299, 298, 304, 305), (732, 660, 317, 727), (727, 317, 316, 729), (737, 697, 307, 650), (697, 699, 306, 307), (664, 668, 325, 321), (321, 325, 324, 320), (272, 316, 322, 274), (316, 317, 323, 322), (267, 300, 320, 276), (300, 301, 321, 320), (666, 662, 319, 323), (323, 319, 318, 322), (722, 338, 331, 710), (700, 326, 337, 720), (388, 334, 327, 381), (387, 383, 329, 333), (385, 384, 330, 331), (383, 382, 328, 329), (384, 386, 332, 330), (395, 387, 333, 335), (394, 341, 334, 388), (397, 395, 335, 343), (704, 328, 339, 724), (718, 336, 327, 702), (389, 336, 339, 392), (391, 338, 337, 390), (683, 671, 340, 393), (401, 426, 475, 433), (684, 396, 342, 672), (396, 397, 343, 342), (632, 356, 352, 624), (622, 351, 356, 632), (614, 346, 351, 622), (608, 349, 348, 610), (636, 357, 350, 620), (634, 628, 355, 358), (640, 638, 360, 361), (630, 353, 357, 636), (688, 640, 361, 676), (606, 359, 353, 630), (693, 675, 349, 608), (628, 612, 344, 355), (614, 616, 347, 346), (610, 348, 359, 606), (638, 634, 358, 360), (612, 618, 345, 344), (616, 626, 354, 347), (620, 350, 345, 618), (359, 379, 368, 353), (346, 347, 362, 363), (344, 345, 364, 365), (355, 344, 365, 366), (347, 354, 367, 362), (358, 355, 366, 370), (356, 372, 369, 352), (348, 377, 379, 359), (360, 358, 370, 376), (350, 374, 364, 345), (351, 373, 372, 356), (357, 371, 374, 350), (346, 363, 373, 351), (353, 368, 371, 357), (675, 679, 378, 349), (449, 442, 476, 477), (676, 361, 375, 680), (361, 360, 376, 375), (338, 391, 385, 331), (326, 380, 390, 337), (328, 382, 392, 339), (336, 389, 381, 327), (269, 388, 381, 254), (253, 230, 383, 387), (229, 231, 384, 385), (230, 228, 382, 383), (231, 252, 386, 384), (268, 253, 387, 395), (302, 394, 388, 269), (312, 268, 395, 397), (295, 389, 392, 291), (290, 391, 390, 294), (646, 683, 393, 303), (303, 393, 394, 302), (656, 313, 396, 684), (313, 312, 397, 396), (405, 449, 477, 431), (474, 475, 426, 414), (425, 409, 348, 349), (417, 429, 406, 422), (423, 407, 408, 424), (378, 377, 438, 454), (424, 408, 409, 425), (455, 439, 440, 456), (438, 409, 408, 439), (441, 406, 429, 398), (454, 438, 439, 455), (377, 348, 409, 438), (432, 474, 414, 437), (435, 416, 417, 434), (470, 421, 341, 394), (437, 414, 415, 436), (474, 432, 433, 475), (436, 415, 416, 435), (457, 441, 398, 434), (436, 400, 401, 437), (437, 401, 433, 432), (478, 470, 394, 393), (398, 429, 428, 399), (439, 408, 407, 440), (456, 440, 441, 457), (434, 398, 399, 435), (440, 407, 406, 441), (454, 425, 349, 378), (415, 427, 428, 416), (422, 406, 407, 423), (399, 428, 427, 400), (400, 427, 426, 401), (431, 477, 476, 430), (435, 399, 400, 436), (414, 426, 427, 415), (416, 428, 429, 417), (434, 417, 422, 457), (457, 422, 423, 456), (456, 423, 424, 455), (455, 424, 425, 454), (340, 341, 421, 450), (450, 421, 420, 451), (451, 420, 419, 452), (452, 419, 418, 453), (453, 418, 445, 446), (446, 445, 444, 447), (447, 444, 443, 448), (448, 443, 442, 449), (393, 340, 450, 478), (478, 450, 451, 479), (479, 451, 452, 480), (480, 452, 453, 481), (481, 453, 446, 402), (402, 446, 447, 403), (403, 447, 448, 404), (404, 448, 449, 405), (430, 476, 442, 469), (469, 442, 443, 468), (468, 443, 444, 467), (467, 444, 445, 466), (466, 445, 418, 473), (473, 418, 419, 472), (472, 419, 420, 471), (471, 420, 421, 470), (431, 430, 469, 405), (463, 462, 469, 468), (404, 468, 467, 403), (466, 402, 413, 411), (402, 466, 473, 481), (484, 482, 481, 473), (480, 472, 471, 479), (461, 460, 471, 470), (458, 460, 461, 459), (460, 458, 479, 471), (478, 479, 458, 459), (470, 478, 459, 461), (482, 484, 485, 483), (485, 484, 473, 472), (480, 481, 482, 483), (472, 480, 483, 485), (412, 410, 411, 413), (402, 403, 412, 413), (410, 412, 403, 467), (411, 410, 467, 466), (464, 462, 463, 465), (468, 404, 465, 463), (404, 405, 464, 465), (462, 464, 405, 469), (486, 489, 490, 487), (488, 492, 493, 491), (293, 296, 493, 492), (279, 284, 489, 486), (488, 491, 288, 283), (296, 288, 491, 493), (486, 487, 281, 279), (487, 490, 287, 281), (495, 498, 497, 494), (499, 501, 500, 496), (292, 282, 496, 500), (282, 289, 499, 496), (501, 499, 289, 297), (494, 497, 285, 278), (497, 498, 286, 285), (297, 292, 500, 501), (148, 514, 528, 204), (514, 515, 529, 528), (147, 512, 508, 145), (512, 513, 509, 508), (553, 144, 506, 570), (570, 506, 507, 572), (174, 518, 530, 217), (518, 519, 531, 530), (210, 532, 522, 160), (532, 533, 523, 522), (543, 114, 511, 574), (574, 511, 510, 576), (138, 515, 517, 137), (515, 514, 516, 517), (134, 505, 511, 114), (505, 504, 510, 511), (113, 507, 503, 135), (507, 506, 502, 503), (153, 525, 505, 134), (525, 524, 504, 505), (119, 164, 520, 509), (509, 520, 521, 508), (137, 517, 525, 153), (517, 516, 524, 525), (135, 503, 523, 178), (503, 502, 522, 523), (219, 533, 529, 199), (533, 532, 528, 529), (203, 217, 530, 526), (526, 530, 531, 527), (203, 526, 512, 147), (526, 527, 513, 512), (173, 534, 548, 172), (534, 535, 549, 548), (175, 558, 536, 170), (558, 559, 537, 536), (580, 594, 544, 165), (594, 595, 545, 544), (177, 556, 542, 164), (556, 557, 543, 542), (519, 573, 546, 163), (573, 572, 547, 546), (176, 554, 540, 162), (554, 555, 541, 540), (165, 544, 556, 177), (544, 545, 557, 556), (163, 546, 554, 176), (546, 547, 555, 554), (521, 577, 558, 175), (604, 599, 558, 577), (221, 568, 560, 183), (568, 569, 561, 560), (589, 596, 561, 187), (596, 597, 560, 561), (110, 551, 537, 106), (551, 550, 536, 537), (171, 550, 564, 215), (550, 551, 565, 564), (172, 548, 539, 186), (548, 549, 538, 539), (223, 569, 562, 216), (569, 568, 563, 562), (215, 564, 566, 217), (564, 565, 567, 566), (216, 562, 534, 173), (562, 563, 535, 534), (217, 566, 552, 174), (566, 567, 553, 552), (174, 552, 571, 518), (552, 553, 570, 571), (518, 571, 573, 519), (571, 570, 572, 573), (164, 542, 575, 520), (542, 543, 574, 575), (520, 575, 577, 521), (575, 574, 576, 577), (538, 185, 587, 595), (159, 583, 584, 156), (541, 112, 588, 597), (154, 581, 590, 207), (182, 186, 580, 585), (209, 591, 583, 159), (180, 581, 578, 131), (115, 587, 579, 129), (166, 582, 584, 136), (117, 586, 585, 118), (131, 578, 588, 112), (129, 579, 582, 166), (193, 211, 593, 592), (200, 591, 590, 220), (184, 586, 592, 222), (223, 593, 589, 187), (186, 539, 594, 580), (577, 576, 605, 604), (162, 540, 596, 589), (540, 541, 597, 596), (539, 538, 601, 600), (559, 558, 599, 598), (595, 594, 603, 602), (594, 539, 600, 603), (576, 559, 598, 605), (604, 605, 598, 599), (600, 601, 602, 603), (602, 601, 538, 595), (292, 633, 625, 226), (633, 632, 624, 625), (297, 623, 633, 292), (623, 622, 632, 633), (250, 615, 623, 297), (615, 614, 622, 623), (315, 609, 611, 314), (609, 608, 610, 611), (293, 637, 621, 296), (637, 636, 620, 621), (271, 224, 629, 635), (635, 629, 628, 634), (305, 304, 639, 641), (641, 639, 638, 640), (225, 631, 637, 293), (631, 630, 636, 637), (648, 305, 641, 686), (686, 641, 640, 688), (270, 607, 631, 225), (607, 606, 630, 631), (658, 691, 609, 315), (691, 693, 608, 609), (224, 249, 613, 629), (629, 613, 612, 628), (250, 248, 617, 615), (615, 617, 616, 614), (314, 611, 607, 270), (611, 610, 606, 607), (304, 271, 635, 639), (639, 635, 634, 638), (249, 251, 619, 613), (613, 619, 618, 612), (248, 227, 627, 617), (617, 627, 626, 616), (296, 621, 619, 251), (621, 620, 618, 619), (319, 662, 654, 311), (662, 663, 655, 654), (309, 311, 654, 652), (652, 654, 655, 653), (325, 668, 658, 315), (668, 669, 659, 658), (317, 660, 666, 323), (660, 661, 667, 666), (301, 644, 664, 321), (644, 645, 665, 664), (369, 255, 647, 678), (678, 647, 646, 679), (262, 651, 653, 240), (651, 650, 652, 653), (367, 681, 657, 252), (681, 680, 656, 657), (243, 247, 645, 643), (643, 645, 644, 642), (243, 643, 649, 227), (643, 642, 648, 649), (701, 263, 661, 730), (730, 661, 660, 732), (713, 735, 651, 262), (735, 737, 650, 651), (282, 292, 669, 665), (665, 669, 668, 664), (278, 285, 663, 667), (667, 663, 662, 666), (380, 326, 670, 682), (682, 670, 671, 683), (386, 685, 673, 332), (685, 684, 672, 673), (626, 689, 677, 354), (689, 688, 676, 677), (624, 352, 674, 692), (692, 674, 675, 693), (352, 369, 678, 674), (674, 678, 679, 675), (354, 677, 681, 367), (677, 676, 680, 681), (255, 380, 682, 647), (647, 682, 683, 646), (252, 657, 685, 386), (657, 656, 684, 685), (227, 649, 687, 627), (649, 648, 686, 687), (627, 687, 689, 626), (687, 686, 688, 689), (226, 625, 690, 659), (659, 690, 691, 658), (625, 624, 692, 690), (745, 744, 732, 733), (334, 716, 702, 327), (716, 717, 703, 702), (333, 329, 706, 714), (714, 706, 707, 715), (331, 330, 708, 710), (710, 708, 709, 711), (329, 328, 704, 706), (706, 704, 705, 707), (330, 332, 712, 708), (708, 712, 713, 709), (335, 333, 714, 694), (694, 714, 715, 695), (341, 728, 716, 334), (728, 729, 717, 716), (343, 335, 694, 698), (698, 694, 695, 699), (336, 718, 724, 339), (718, 719, 725, 724), (338, 722, 720, 337), (722, 723, 721, 720), (671, 733, 726, 340), (733, 732, 727, 726), (340, 726, 728, 341), (726, 727, 729, 728), (672, 342, 696, 736), (736, 696, 697, 737), (342, 343, 698, 696), (696, 698, 699, 697), (280, 723, 711, 257), (723, 722, 710, 711), (263, 701, 721, 278), (701, 700, 720, 721), (256, 705, 725, 281), (705, 704, 724, 725), (279, 719, 703, 260), (719, 718, 702, 703), (326, 700, 731, 670), (700, 701, 730, 731), (670, 731, 733, 671), (693, 691, 739, 741), (332, 673, 734, 712), (712, 734, 735, 713), (673, 672, 736, 734), (734, 736, 737, 735), (738, 740, 741, 739), (743, 742, 744, 745), (730, 732, 744, 742), (740, 738, 690, 692), (741, 740, 692, 693), (743, 745, 733, 731), (731, 730, 742, 743), (691, 690, 738, 739), (25, 11, 747, 750), (5, 23, 748, 746), (767, 24, 749, 780), (796, 25, 750, 783), (11, 37, 751, 747), (833, 38, 752, 838), (44, 5, 746, 754), (836, 44, 754, 839), (832, 36, 757, 840), (797, 22, 759, 782), (835, 42, 755, 841), (766, 21, 760, 781), (4, 20, 761, 763), (12, 35, 758, 762), (42, 4, 763, 755), (22, 12, 762, 759), (15, 765, 766, 20), (761, 781, 767, 23), (748, 780, 768, 26), (26, 768, 764, 7), (7, 764, 769, 29), (826, 842, 770, 83), (829, 843, 772, 32), (32, 772, 765, 15), (62, 71, 775, 774), (802, 74, 776, 809), (813, 77, 777, 820), (77, 54, 773, 777), (54, 80, 778, 773), (861, 83, 770, 853), (858, 89, 779, 852), (89, 62, 774, 779), (23, 767, 780, 748), (20, 766, 781, 761), (8, 799, 790, 30), (61, 72, 792, 793), (814, 78, 786, 821), (78, 55, 794, 786), (27, 791, 799, 8), (827, 844, 789, 84), (55, 81, 785, 794), (760, 782, 796, 24), (749, 783, 791, 27), (24, 796, 783, 749), (803, 75, 787, 810), (90, 61, 793, 784), (869, 90, 784, 851), (21, 797, 782, 760), (830, 845, 795, 33), (14, 798, 797, 21), (33, 795, 798, 14), (860, 84, 789, 850), (73, 804, 801, 59), (51, 800, 802, 71), (775, 809, 803, 72), (792, 810, 804, 73), (59, 801, 805, 92), (867, 849, 806, 93), (99, 808, 800, 51), (864, 848, 808, 99), (71, 802, 809, 775), (72, 803, 810, 792), (76, 815, 812, 58), (52, 811, 813, 74), (776, 820, 814, 75), (787, 821, 815, 76), (58, 812, 816, 94), (866, 847, 817, 95), (101, 819, 811, 52), (863, 846, 819, 101), (74, 813, 820, 776), (75, 814, 821, 787), (31, 17, 823, 828), (16, 29, 826, 822), (769, 30, 827, 842), (790, 31, 828, 844), (88, 70, 825, 831), (67, 86, 829, 824), (771, 87, 830, 843), (788, 88, 831, 845), (19, 825, 832, 35), (758, 840, 833, 37), (751, 838, 834, 39), (39, 834, 823, 17), (67, 824, 835, 41), (756, 841, 836, 43), (753, 839, 837, 45), (45, 837, 822, 64), (37, 833, 838, 751), (43, 836, 839, 753), (35, 832, 840, 758), (41, 835, 841, 756), (29, 769, 842, 826), (86, 771, 843, 829), (30, 790, 844, 827), (87, 788, 845, 830), (771, 852, 869, 87), (805, 94, 866, 849), (788, 851, 868, 88), (69, 92, 867, 854), (80, 861, 853, 778), (87, 869, 851, 788), (96, 66, 856, 865), (818, 102, 862, 846), (807, 100, 863, 848), (67, 98, 864, 855), (67, 855, 858, 86), (88, 868, 854, 70), (81, 860, 850, 785), (102, 64, 857, 862), (94, 816, 847, 866), (98, 807, 848, 864), (86, 858, 852, 771), (82, 859, 856, 66), (816, 96, 865, 847), (100, 818, 846, 863), (63, 857, 861, 80), (92, 805, 849, 867), (785, 850, 859, 82), (778, 853, 860, 81)])
me_cube.polygons.foreach_set('use_smooth', [1, 1, 1, 1, 1, 1, 1, 1, 1, 1, 1, 1, 1, 1, 1, 1, 1, 1, 1, 1, 1, 1, 1, 1, 1, 1, 1, 1, 1, 1, 1, 1, 1, 1, 1, 1, 1, 1, 1, 1, 1, 1, 1, 1, 1, 1, 1, 1, 1, 1, 1, 1, 1, 1, 1, 1, 1, 1, 1, 1, 1, 1, 1, 1, 1, 1, 1, 1, 1, 1, 1, 1, 1, 1, 1, 1, 1, 1, 1, 1, 1, 1, 1, 1, 1, 1, 1, 1, 1, 1, 1, 1, 1, 1, 1, 1, 0, 0, 0, 0, 0, 0, 0, 0, 0, 0, 0, 0, 0, 0, 0, 0, 0, 0, 0, 0, 0, 0, 0, 0, 0, 0, 0, 0, 0, 0, 0, 0, 0, 0, 0, 0, 0, 0, 0, 0, 0, 0, 0, 0, 0, 0, 0, 0, 0, 0, 0, 0, 0, 0, 0, 0, 0, 0, 0, 0, 0, 0, 0, 0, 0, 0, 0, 0, 0, 0, 0, 0, 0, 0, 0, 0, 0, 0, 0, 0, 0, 0, 0, 0, 0, 0, 0, 0, 0, 0, 0, 0, 0, 0, 0, 0, 0, 0, 0, 0, 0, 0, 0, 0, 0, 0, 0, 0, 0, 0, 0, 0, 0, 0, 0, 0, 0, 0, 0, 0, 0, 0, 0, 0, 0, 0, 0, 0, 0, 0, 0, 0, 0, 0, 0, 0, 0, 0, 0, 0, 0, 0, 0, 0, 0, 0, 0, 0, 0, 0, 0, 0, 0, 0, 0, 0, 0, 0, 0, 0, 0, 0, 0, 0, 0, 0, 0, 0, 0, 0, 0, 0, 0, 0, 0, 0, 0, 0, 0, 0, 0, 0, 0, 0, 0, 0, 0, 0, 0, 0, 0, 0, 0, 0, 0, 0, 0, 0, 0, 0, 0, 0, 0, 0, 0, 0, 0, 0, 0, 0, 0, 0, 0, 0, 0, 0, 0, 0, 0, 0, 0, 0, 0, 0, 0, 0, 0, 0, 0, 0, 0, 0, 0, 0, 0, 0, 0, 0, 0, 0, 0, 0, 0, 0, 0, 0, 0, 0, 0, 0, 0, 0, 0, 0, 0, 0, 0, 0, 0, 0, 0, 0, 0, 0, 0, 0, 0, 0, 0, 0, 0, 0, 0, 0, 0, 0, 0, 0, 0, 0, 0, 0, 0, 0, 0, 0, 0, 0, 0, 0, 0, 0, 0, 0, 0, 0, 0, 0, 0, 0, 0, 0, 0, 0, 0, 0, 0, 0, 0, 0, 0, 0, 0, 0, 0, 0, 0, 0, 0, 0, 0, 0, 0, 0, 0, 0, 0, 0, 0, 0, 0, 0, 0, 0, 0, 0, 0, 0, 0, 0, 0, 0, 0, 0, 0, 0, 0, 0, 0, 0, 0, 0, 0, 0, 0, 0, 0, 0, 0, 0, 0, 0, 0, 0, 0, 0, 0, 0, 0, 0, 0, 0, 0, 0, 0, 0, 0, 0, 0, 0, 0, 0, 0, 0, 0, 0, 0, 0, 0, 0, 0, 0, 0, 0, 0, 0, 0, 0, 0, 0, 0, 0, 0, 0, 0, 0, 0, 0, 0, 0, 0, 0, 0, 0, 0, 0, 0, 0, 0, 0, 0, 0, 0, 0, 0, 0, 0, 0, 0, 0, 0, 0, 0, 0, 0, 0, 0, 0, 0, 0, 0, 0, 0, 0, 0, 0, 0, 0, 0, 0, 0, 0, 0, 0, 0, 0, 0, 0, 0, 0, 0, 0, 0, 0, 0, 0, 0, 0, 0, 0, 0, 0, 0, 0, 0, 0, 0, 0, 0, 0, 0, 0, 0, 0, 0, 0, 0, 0, 0, 0, 0, 0, 0, 0, 0, 0, 0, 0, 0, 0, 0, 0, 0, 0, 0, 0, 0, 0, 0, 0, 0, 0, 0, 0, 0, 0, 0, 0, 0, 0, 0, 0, 0, 0, 0, 0, 0, 0, 0, 0, 0, 0, 0, 0, 0, 0, 0, 0, 0, 0, 0, 0, 0, 0, 0, 0, 0, 0, 0, 0, 0, 0, 0, 0, 0, 0, 0, 0, 0, 0, 0, 0, 0, 0, 0, 0, 0, 0, 0, 0, 0, 0, 0, 0, 0, 0, 0, 0, 0, 0, 0, 0, 0, 0, 0, 0, 0, 0, 0, 0, 0, 0, 0, 0, 0, 0, 0, 0, 0, 0, 0, 0, 0, 0, 0, 0, 0, 0, 0, 0, 0, 0, 0, 0, 0, 0, 0, 0, 0, 0, 0, 0, 0, 0, 0, 0, 0, 0, 0, 0, 0, 0, 0, 0, 0, 0, 0, 0, 1, 1, 1, 1, 1, 1, 1, 1, 1, 1, 1, 1, 1, 1, 1, 1, 1, 1, 1, 1, 1, 1, 1, 1, 1, 1, 1, 1, 1, 1, 1, 1, 1, 1, 1, 1, 1, 1, 1, 1, 1, 1, 1, 1, 1, 1, 1, 1, 1, 1, 1, 1, 1, 1, 1, 1, 1, 1, 1, 1, 1, 1, 1, 1, 1, 1, 1, 1, 1, 1, 1, 1, 1, 1, 1, 1, 1, 1, 1, 1, 1, 1, 1, 1, 1, 1, 1, 1, 1, 1, 1, 1, 1, 1, 1, 1, 1, 1, 1, 1, 1, 1, 1, 1, 1, 1, 1, 1, 1, 1, 1, 1, 1, 1, 1, 1, 1, 1, 1, 1])
me_cube.polygons.foreach_set('material_index', [2, 2, 2, 2, 2, 2, 2, 2, 2, 2, 2, 2, 2, 2, 2, 2, 2, 2, 2, 2, 2, 2, 2, 2, 2, 2, 2, 2, 2, 2, 2, 2, 2, 2, 2, 2, 2, 2, 2, 2, 2, 2, 2, 2, 2, 2, 2, 2, 2, 2, 2, 2, 2, 2, 2, 2, 2, 2, 2, 2, 2, 2, 2, 2, 2, 2, 2, 2, 2, 2, 2, 2, 2, 2, 2, 2, 2, 2, 2, 2, 2, 2, 2, 2, 2, 2, 2, 2, 2, 2, 2, 2, 2, 2, 2, 2, 0, 0, 0, 0, 0, 0, 0, 0, 0, 0, 0, 0, 0, 0, 0, 0, 0, 0, 0, 0, 0, 0, 0, 0, 0, 0, 0, 0, 0, 0, 0, 0, 0, 0, 0, 0, 0, 0, 0, 0, 0, 0, 0, 0, 0, 0, 0, 0, 0, 0, 0, 0, 0, 0, 0, 0, 0, 0, 0, 0, 0, 0, 0, 0, 0, 0, 0, 0, 0, 0, 0, 0, 0, 0, 0, 0, 0, 0, 0, 0, 0, 0, 0, 0, 0, 0, 0, 0, 0, 0, 0, 0, 0, 0, 0, 0, 0, 0, 0, 0, 0, 0, 0, 0, 0, 0, 0, 0, 0, 0, 0, 0, 0, 0, 0, 0, 0, 0, 0, 0, 0, 0, 0, 0, 0, 0, 0, 0, 0, 0, 0, 0, 0, 0, 0, 0, 0, 0, 0, 0, 0, 0, 0, 0, 0, 0, 0, 0, 0, 0, 0, 0, 0, 0, 0, 0, 0, 0, 0, 0, 0, 0, 0, 0, 0, 0, 0, 0, 0, 0, 0, 0, 0, 0, 0, 0, 0, 0, 0, 0, 0, 0, 0, 0, 0, 0, 0, 0, 0, 0, 0, 0, 0, 0, 0, 0, 0, 0, 0, 0, 0, 0, 0, 0, 0, 0, 0, 0, 0, 0, 0, 0, 0, 0, 0, 0, 0, 0, 0, 0, 0, 0, 0, 0, 0, 0, 0, 0, 0, 0, 0, 0, 0, 0, 0, 0, 0, 0, 0, 0, 0, 0, 0, 0, 0, 0, 0, 0, 0, 0, 0, 0, 0, 0, 0, 0, 0, 0, 0, 0, 0, 0, 0, 0, 0, 0, 0, 0, 0, 0, 0, 0, 0, 0, 0, 0, 0, 0, 0, 0, 0, 0, 0, 0, 0, 0, 0, 0, 0, 0, 0, 0, 0, 0, 0, 0, 0, 0, 0, 0, 0, 0, 0, 0, 0, 0, 0, 0, 0, 0, 0, 0, 0, 0, 0, 0, 0, 0, 0, 0, 0, 0, 0, 0, 0, 0, 0, 0, 0, 0, 0, 0, 0, 0, 0, 0, 0, 0, 0, 0, 0, 0, 0, 0, 0, 0, 0, 0, 0, 0, 0, 0, 0, 0, 0, 0, 0, 0, 0, 0, 0, 0, 0, 0, 0, 0, 0, 0, 0, 0, 0, 0, 0, 0, 0, 0, 0, 0, 1, 1, 0, 0, 0, 0, 0, 0, 1, 1, 0, 0, 0, 0, 0, 0, 0, 0, 0, 0, 0, 0, 0, 0, 0, 0, 0, 0, 0, 0, 0, 0, 0, 0, 0, 0, 0, 0, 0, 0, 0, 0, 0, 0, 0, 0, 0, 0, 0, 0, 0, 0, 0, 0, 0, 0, 0, 0, 0, 0, 0, 0, 0, 0, 0, 0, 0, 0, 0, 0, 0, 0, 0, 0, 0, 0, 0, 0, 0, 0, 0, 0, 0, 0, 0, 0, 0, 0, 0, 0, 0, 0, 0, 0, 0, 0, 0, 0, 0, 0, 0, 0, 0, 0, 0, 0, 0, 0, 0, 0, 0, 0, 0, 0, 0, 0, 0, 0, 0, 0, 0, 0, 0, 0, 0, 0, 0, 0, 0, 0, 0, 0, 0, 0, 0, 0, 0, 0, 0, 0, 0, 0, 0, 0, 0, 0, 0, 0, 0, 0, 0, 0, 0, 0, 0, 0, 0, 0, 0, 0, 0, 0, 0, 0, 0, 0, 0, 0, 0, 0, 0, 0, 0, 0, 0, 0, 0, 0, 0, 0, 0, 0, 0, 0, 0, 0, 0, 0, 0, 0, 0, 0, 0, 0, 0, 0, 0, 0, 0, 0, 0, 0, 0, 0, 0, 0, 0, 0, 0, 0, 0, 0, 0, 0, 0, 0, 0, 0, 0, 0, 0, 0, 0, 0, 0, 0, 0, 0, 0, 0, 0, 0, 0, 0, 0, 0, 0, 0, 0, 0, 0, 0, 0, 0, 0, 0, 0, 0, 0, 0, 0, 0, 0, 0, 0, 0, 0, 0, 0, 0, 2, 2, 2, 2, 2, 2, 2, 2, 2, 2, 2, 2, 2, 2, 2, 2, 2, 2, 2, 2, 2, 2, 2, 2, 2, 2, 2, 2, 2, 2, 2, 2, 2, 2, 2, 2, 2, 2, 2, 2, 2, 2, 2, 2, 2, 2, 2, 2, 2, 2, 2, 2, 2, 2, 2, 2, 2, 2, 2, 2, 2, 2, 2, 2, 2, 2, 2, 2, 2, 2, 2, 2, 2, 2, 2, 2, 2, 2, 2, 2, 2, 2, 2, 2, 2, 2, 2, 2, 2, 2, 2, 2, 2, 2, 2, 2, 2, 2, 2, 2, 2, 2, 2, 2, 2, 2, 2, 2, 2, 2, 2, 2, 2, 2, 2, 2, 2, 2, 2, 2])
me_cube.materials.append(mat_zeppelinwood)
me_cube.materials.append(mat_zeppelinskin)
me_cube.materials.append(mat_banditzep)
me_cube.use_remesh_preserve_volume = False
me_cube.use_remesh_preserve_attributes = False
me_cube.use_mirror_vertex_groups = False
me_cube.update()

# ---- objects
ob_zeppelin = bpy.data.objects.new('Zeppelin', me_cube)

# ---- transforms, parenting, visibility, modifiers, constraints
ob_zeppelin.location = (0.0, 0.0, 0.0)
ob_zeppelin.lock_rotations_4d = False
ob_zeppelin.empty_display_type = 'ARROWS'
ob_zeppelin.lineart.crease_threshold = 0.0

# ---- collection membership
col_collection_1.objects.link(ob_zeppelin)

# ---- scene / render settings (as saved in the file)
scene.frame_start = 1; scene.frame_end = 250; scene.frame_set(118)
scene.render.engine = 'BLENDER_EEVEE_NEXT'
scene.render.image_settings.color_mode = 'RGB'
scene.render.image_settings.compression = 90
scene.render.resolution_percentage = 50
scene.render.dither_intensity = 0.0
scene.render.bake_margin = 2
scene.render.bake_bias = 0.0
scene.cycles.use_denoising = False
scene.cycles.samples = 10
scene.cycles.sampling_pattern = 'TABULATED_SOBOL'
scene.cycles.light_sampling_threshold = 0.0
scene.cycles.use_adaptive_sampling = False
scene.cycles.use_light_tree = False
scene.cycles.blur_glossy = 0.0
scene.cycles.volume_bounces = 1
scene.cycles.pixel_filter_type = 'GAUSSIAN'
scene.cycles.sample_clamp_indirect = 0.0
scene.view_settings.view_transform = 'Standard'
bpy.context.view_layer.update()

# ---- added for rendering (the .blend has no active camera and no usable light): camera, sun
cam_auto = bpy.data.cameras.new('AutoCamera')
cam_auto.lens = 50.0
cam_auto.sensor_width = 36.0
cam_auto.clip_end = 4912.23
ob_auto_camera = bpy.data.objects.new('AutoCamera', cam_auto)
scene.collection.objects.link(ob_auto_camera)
ob_auto_camera.location = (280.316, -327.98, 304.834)
ob_auto_camera.rotation_euler = (1.09748, -7.21219e-08, 0.694738)
scene.camera = ob_auto_camera
light_auto_sun = bpy.data.lights.new('AutoSun', 'SUN')
light_auto_sun.energy = 3.0
light_auto_sun.angle = 0.0523599
ob_auto_sun = bpy.data.objects.new('AutoSun', light_auto_sun)
scene.collection.objects.link(ob_auto_sun)
ob_auto_sun.rotation_euler = (0.872665, 0.174533, 0.523599)
bpy.context.view_layer.update()
